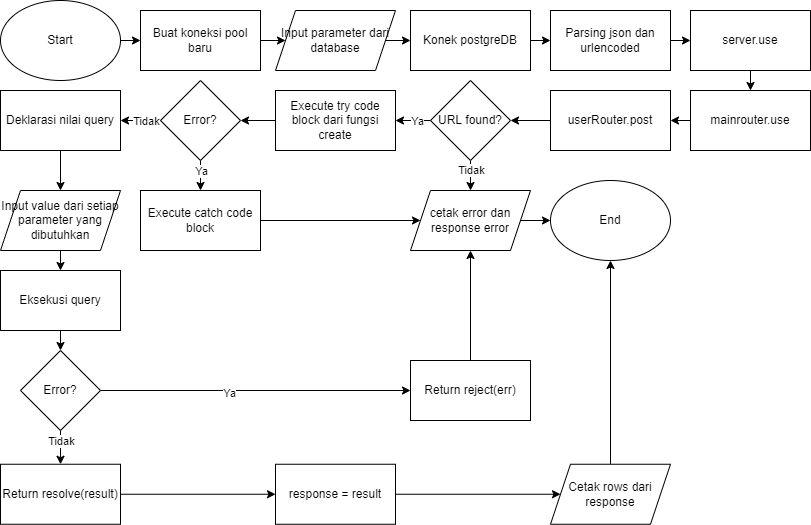

The diagram above was exported from draw.io. Its source (the exported page's mxGraphModel, read from the mxfile embedded in the PNG):
<mxGraphModel dx="1497" dy="742" grid="1" gridSize="10" guides="1" tooltips="1" connect="1" arrows="1" fold="1" page="1" pageScale="1" pageWidth="850" pageHeight="1100" math="0" shadow="0">
  <root>
    <mxCell id="0" />
    <mxCell id="1" parent="0" />
    <mxCell id="0rNsNrXMa3GolXgDGqlo-1" style="edgeStyle=orthogonalEdgeStyle;rounded=0;orthogonalLoop=1;jettySize=auto;html=1;exitX=1;exitY=0.5;exitDx=0;exitDy=0;entryX=0;entryY=0.5;entryDx=0;entryDy=0;" parent="1" source="0rNsNrXMa3GolXgDGqlo-2" target="0rNsNrXMa3GolXgDGqlo-4" edge="1">
      <mxGeometry relative="1" as="geometry" />
    </mxCell>
    <mxCell id="0rNsNrXMa3GolXgDGqlo-2" value="Start" style="ellipse;whiteSpace=wrap;html=1;" parent="1" vertex="1">
      <mxGeometry x="10" y="10" width="120" height="80" as="geometry" />
    </mxCell>
    <mxCell id="0rNsNrXMa3GolXgDGqlo-3" style="edgeStyle=orthogonalEdgeStyle;rounded=0;orthogonalLoop=1;jettySize=auto;html=1;exitX=1;exitY=0.5;exitDx=0;exitDy=0;entryX=0;entryY=0.5;entryDx=0;entryDy=0;" parent="1" source="0rNsNrXMa3GolXgDGqlo-4" target="0rNsNrXMa3GolXgDGqlo-6" edge="1">
      <mxGeometry relative="1" as="geometry" />
    </mxCell>
    <mxCell id="0rNsNrXMa3GolXgDGqlo-4" value="Buat koneksi pool baru" style="rounded=0;whiteSpace=wrap;html=1;" parent="1" vertex="1">
      <mxGeometry x="150" y="20" width="120" height="60" as="geometry" />
    </mxCell>
    <mxCell id="0rNsNrXMa3GolXgDGqlo-5" style="edgeStyle=orthogonalEdgeStyle;rounded=0;orthogonalLoop=1;jettySize=auto;html=1;exitX=1;exitY=0.5;exitDx=0;exitDy=0;entryX=0;entryY=0.5;entryDx=0;entryDy=0;" parent="1" source="0rNsNrXMa3GolXgDGqlo-6" target="0rNsNrXMa3GolXgDGqlo-8" edge="1">
      <mxGeometry relative="1" as="geometry" />
    </mxCell>
    <mxCell id="0rNsNrXMa3GolXgDGqlo-6" value="Input parameter dari database" style="shape=parallelogram;perimeter=parallelogramPerimeter;whiteSpace=wrap;html=1;fixedSize=1;" parent="1" vertex="1">
      <mxGeometry x="285" y="20" width="120" height="60" as="geometry" />
    </mxCell>
    <mxCell id="0rNsNrXMa3GolXgDGqlo-7" style="edgeStyle=orthogonalEdgeStyle;rounded=0;orthogonalLoop=1;jettySize=auto;html=1;exitX=1;exitY=0.5;exitDx=0;exitDy=0;entryX=0;entryY=0.5;entryDx=0;entryDy=0;" parent="1" source="0rNsNrXMa3GolXgDGqlo-8" target="0rNsNrXMa3GolXgDGqlo-10" edge="1">
      <mxGeometry relative="1" as="geometry" />
    </mxCell>
    <mxCell id="0rNsNrXMa3GolXgDGqlo-8" value="Konek postgreDB" style="rounded=0;whiteSpace=wrap;html=1;" parent="1" vertex="1">
      <mxGeometry x="420" y="20" width="120" height="60" as="geometry" />
    </mxCell>
    <mxCell id="0rNsNrXMa3GolXgDGqlo-9" style="edgeStyle=orthogonalEdgeStyle;rounded=0;orthogonalLoop=1;jettySize=auto;html=1;exitX=1;exitY=0.5;exitDx=0;exitDy=0;entryX=0;entryY=0.5;entryDx=0;entryDy=0;" parent="1" source="0rNsNrXMa3GolXgDGqlo-10" target="0rNsNrXMa3GolXgDGqlo-12" edge="1">
      <mxGeometry relative="1" as="geometry" />
    </mxCell>
    <mxCell id="0rNsNrXMa3GolXgDGqlo-10" value="Parsing json dan urlencoded" style="rounded=0;whiteSpace=wrap;html=1;" parent="1" vertex="1">
      <mxGeometry x="560" y="20" width="120" height="60" as="geometry" />
    </mxCell>
    <mxCell id="0rNsNrXMa3GolXgDGqlo-11" style="edgeStyle=orthogonalEdgeStyle;rounded=0;orthogonalLoop=1;jettySize=auto;html=1;exitX=0.5;exitY=1;exitDx=0;exitDy=0;entryX=0.5;entryY=0;entryDx=0;entryDy=0;" parent="1" source="0rNsNrXMa3GolXgDGqlo-12" target="0rNsNrXMa3GolXgDGqlo-14" edge="1">
      <mxGeometry relative="1" as="geometry" />
    </mxCell>
    <mxCell id="0rNsNrXMa3GolXgDGqlo-12" value="server.use" style="rounded=0;whiteSpace=wrap;html=1;" parent="1" vertex="1">
      <mxGeometry x="700" y="20" width="120" height="60" as="geometry" />
    </mxCell>
    <mxCell id="0rNsNrXMa3GolXgDGqlo-13" style="edgeStyle=orthogonalEdgeStyle;rounded=0;orthogonalLoop=1;jettySize=auto;html=1;exitX=0;exitY=0.5;exitDx=0;exitDy=0;entryX=1;entryY=0.5;entryDx=0;entryDy=0;" parent="1" source="0rNsNrXMa3GolXgDGqlo-14" target="0rNsNrXMa3GolXgDGqlo-16" edge="1">
      <mxGeometry relative="1" as="geometry" />
    </mxCell>
    <mxCell id="0rNsNrXMa3GolXgDGqlo-14" value="mainrouter.use" style="rounded=0;whiteSpace=wrap;html=1;" parent="1" vertex="1">
      <mxGeometry x="700" y="100" width="120" height="60" as="geometry" />
    </mxCell>
    <mxCell id="0rNsNrXMa3GolXgDGqlo-15" style="edgeStyle=orthogonalEdgeStyle;rounded=0;orthogonalLoop=1;jettySize=auto;html=1;exitX=0;exitY=0.5;exitDx=0;exitDy=0;entryX=1;entryY=0.5;entryDx=0;entryDy=0;" parent="1" source="0rNsNrXMa3GolXgDGqlo-16" target="0rNsNrXMa3GolXgDGqlo-30" edge="1">
      <mxGeometry relative="1" as="geometry" />
    </mxCell>
    <mxCell id="0rNsNrXMa3GolXgDGqlo-16" value="userRouter.post" style="rounded=0;whiteSpace=wrap;html=1;" parent="1" vertex="1">
      <mxGeometry x="560" y="100" width="120" height="60" as="geometry" />
    </mxCell>
    <mxCell id="0rNsNrXMa3GolXgDGqlo-17" style="edgeStyle=orthogonalEdgeStyle;rounded=0;orthogonalLoop=1;jettySize=auto;html=1;exitX=0;exitY=0.5;exitDx=0;exitDy=0;entryX=1;entryY=0.5;entryDx=0;entryDy=0;" parent="1" source="0rNsNrXMa3GolXgDGqlo-18" target="0rNsNrXMa3GolXgDGqlo-23" edge="1">
      <mxGeometry relative="1" as="geometry" />
    </mxCell>
    <mxCell id="0rNsNrXMa3GolXgDGqlo-18" value="Execute try code block dari fungsi create" style="rounded=0;whiteSpace=wrap;html=1;" parent="1" vertex="1">
      <mxGeometry x="285" y="100" width="120" height="60" as="geometry" />
    </mxCell>
    <mxCell id="0rNsNrXMa3GolXgDGqlo-19" style="edgeStyle=orthogonalEdgeStyle;rounded=0;orthogonalLoop=1;jettySize=auto;html=1;exitX=0;exitY=0.5;exitDx=0;exitDy=0;entryX=1;entryY=0.5;entryDx=0;entryDy=0;" parent="1" source="0rNsNrXMa3GolXgDGqlo-23" target="0rNsNrXMa3GolXgDGqlo-35" edge="1">
      <mxGeometry relative="1" as="geometry">
        <mxPoint x="130" y="120" as="targetPoint" />
      </mxGeometry>
    </mxCell>
    <mxCell id="0rNsNrXMa3GolXgDGqlo-20" value="Tidak" style="edgeLabel;html=1;align=center;verticalAlign=middle;resizable=0;points=[];" parent="0rNsNrXMa3GolXgDGqlo-19" connectable="0" vertex="1">
      <mxGeometry x="-0.2778" relative="1" as="geometry">
        <mxPoint as="offset" />
      </mxGeometry>
    </mxCell>
    <mxCell id="0rNsNrXMa3GolXgDGqlo-21" style="edgeStyle=orthogonalEdgeStyle;rounded=0;orthogonalLoop=1;jettySize=auto;html=1;exitX=0.5;exitY=1;exitDx=0;exitDy=0;entryX=0.5;entryY=0;entryDx=0;entryDy=0;" parent="1" source="0rNsNrXMa3GolXgDGqlo-23" target="0rNsNrXMa3GolXgDGqlo-25" edge="1">
      <mxGeometry relative="1" as="geometry" />
    </mxCell>
    <mxCell id="0rNsNrXMa3GolXgDGqlo-22" value="Ya" style="edgeLabel;html=1;align=center;verticalAlign=middle;resizable=0;points=[];" parent="0rNsNrXMa3GolXgDGqlo-21" connectable="0" vertex="1">
      <mxGeometry x="-0.3039" relative="1" as="geometry">
        <mxPoint as="offset" />
      </mxGeometry>
    </mxCell>
    <mxCell id="0rNsNrXMa3GolXgDGqlo-23" value="Error?" style="rhombus;whiteSpace=wrap;html=1;" parent="1" vertex="1">
      <mxGeometry x="170" y="90" width="80" height="80" as="geometry" />
    </mxCell>
    <mxCell id="0rNsNrXMa3GolXgDGqlo-24" style="edgeStyle=orthogonalEdgeStyle;rounded=0;orthogonalLoop=1;jettySize=auto;html=1;exitX=1;exitY=0.5;exitDx=0;exitDy=0;entryX=0;entryY=0.5;entryDx=0;entryDy=0;" parent="1" source="0rNsNrXMa3GolXgDGqlo-25" target="0rNsNrXMa3GolXgDGqlo-32" edge="1">
      <mxGeometry relative="1" as="geometry" />
    </mxCell>
    <mxCell id="0rNsNrXMa3GolXgDGqlo-25" value="Execute catch code block" style="rounded=0;whiteSpace=wrap;html=1;" parent="1" vertex="1">
      <mxGeometry x="150" y="200" width="120" height="60" as="geometry" />
    </mxCell>
    <mxCell id="0rNsNrXMa3GolXgDGqlo-26" style="edgeStyle=orthogonalEdgeStyle;rounded=0;orthogonalLoop=1;jettySize=auto;html=1;exitX=0;exitY=0.5;exitDx=0;exitDy=0;entryX=1;entryY=0.5;entryDx=0;entryDy=0;" parent="1" source="0rNsNrXMa3GolXgDGqlo-30" target="0rNsNrXMa3GolXgDGqlo-18" edge="1">
      <mxGeometry relative="1" as="geometry" />
    </mxCell>
    <mxCell id="0rNsNrXMa3GolXgDGqlo-27" value="Ya" style="edgeLabel;html=1;align=center;verticalAlign=middle;resizable=0;points=[];" parent="0rNsNrXMa3GolXgDGqlo-26" connectable="0" vertex="1">
      <mxGeometry x="-0.219" relative="1" as="geometry">
        <mxPoint as="offset" />
      </mxGeometry>
    </mxCell>
    <mxCell id="0rNsNrXMa3GolXgDGqlo-28" style="edgeStyle=orthogonalEdgeStyle;rounded=0;orthogonalLoop=1;jettySize=auto;html=1;exitX=0.5;exitY=1;exitDx=0;exitDy=0;entryX=0.5;entryY=0;entryDx=0;entryDy=0;" parent="1" source="0rNsNrXMa3GolXgDGqlo-30" target="0rNsNrXMa3GolXgDGqlo-32" edge="1">
      <mxGeometry relative="1" as="geometry">
        <mxPoint x="500" y="200" as="targetPoint" />
      </mxGeometry>
    </mxCell>
    <mxCell id="0rNsNrXMa3GolXgDGqlo-29" value="Tidak" style="edgeLabel;html=1;align=center;verticalAlign=middle;resizable=0;points=[];" parent="0rNsNrXMa3GolXgDGqlo-28" connectable="0" vertex="1">
      <mxGeometry x="-0.3667" relative="1" as="geometry">
        <mxPoint as="offset" />
      </mxGeometry>
    </mxCell>
    <mxCell id="0rNsNrXMa3GolXgDGqlo-30" value="URL found?" style="rhombus;whiteSpace=wrap;html=1;" parent="1" vertex="1">
      <mxGeometry x="440" y="90" width="80" height="80" as="geometry" />
    </mxCell>
    <mxCell id="0rNsNrXMa3GolXgDGqlo-31" style="edgeStyle=orthogonalEdgeStyle;rounded=0;orthogonalLoop=1;jettySize=auto;html=1;exitX=1;exitY=0.5;exitDx=0;exitDy=0;entryX=0;entryY=0.5;entryDx=0;entryDy=0;" parent="1" source="0rNsNrXMa3GolXgDGqlo-32" target="0rNsNrXMa3GolXgDGqlo-33" edge="1">
      <mxGeometry relative="1" as="geometry" />
    </mxCell>
    <mxCell id="0rNsNrXMa3GolXgDGqlo-32" value="cetak error dan response error" style="shape=parallelogram;perimeter=parallelogramPerimeter;whiteSpace=wrap;html=1;fixedSize=1;" parent="1" vertex="1">
      <mxGeometry x="420" y="200" width="120" height="60" as="geometry" />
    </mxCell>
    <mxCell id="0rNsNrXMa3GolXgDGqlo-33" value="End" style="ellipse;whiteSpace=wrap;html=1;" parent="1" vertex="1">
      <mxGeometry x="560" y="190" width="120" height="80" as="geometry" />
    </mxCell>
    <mxCell id="0rNsNrXMa3GolXgDGqlo-34" style="edgeStyle=orthogonalEdgeStyle;rounded=0;orthogonalLoop=1;jettySize=auto;html=1;exitX=0.5;exitY=1;exitDx=0;exitDy=0;entryX=0.5;entryY=0;entryDx=0;entryDy=0;" parent="1" source="0rNsNrXMa3GolXgDGqlo-35" target="0rNsNrXMa3GolXgDGqlo-51" edge="1">
      <mxGeometry relative="1" as="geometry" />
    </mxCell>
    <mxCell id="0rNsNrXMa3GolXgDGqlo-35" value="Deklarasi nilai query" style="rounded=0;whiteSpace=wrap;html=1;" parent="1" vertex="1">
      <mxGeometry x="10" y="100" width="120" height="60" as="geometry" />
    </mxCell>
    <mxCell id="0rNsNrXMa3GolXgDGqlo-36" style="edgeStyle=orthogonalEdgeStyle;rounded=0;orthogonalLoop=1;jettySize=auto;html=1;exitX=0.5;exitY=1;exitDx=0;exitDy=0;entryX=0.5;entryY=0;entryDx=0;entryDy=0;" parent="1" source="0rNsNrXMa3GolXgDGqlo-37" target="0rNsNrXMa3GolXgDGqlo-41" edge="1">
      <mxGeometry relative="1" as="geometry" />
    </mxCell>
    <mxCell id="0rNsNrXMa3GolXgDGqlo-37" value="Eksekusi query" style="rounded=0;whiteSpace=wrap;html=1;" parent="1" vertex="1">
      <mxGeometry x="10" y="280" width="120" height="60" as="geometry" />
    </mxCell>
    <mxCell id="0rNsNrXMa3GolXgDGqlo-38" style="edgeStyle=orthogonalEdgeStyle;rounded=0;orthogonalLoop=1;jettySize=auto;html=1;exitX=1;exitY=0.5;exitDx=0;exitDy=0;entryX=0;entryY=0.5;entryDx=0;entryDy=0;" parent="1" source="0rNsNrXMa3GolXgDGqlo-41" target="0rNsNrXMa3GolXgDGqlo-45" edge="1">
      <mxGeometry relative="1" as="geometry" />
    </mxCell>
    <mxCell id="0rNsNrXMa3GolXgDGqlo-39" value="Ya" style="edgeLabel;html=1;align=center;verticalAlign=middle;resizable=0;points=[];" parent="0rNsNrXMa3GolXgDGqlo-38" connectable="0" vertex="1">
      <mxGeometry x="-0.1725" y="-2" relative="1" as="geometry">
        <mxPoint as="offset" />
      </mxGeometry>
    </mxCell>
    <mxCell id="0rNsNrXMa3GolXgDGqlo-40" style="edgeStyle=orthogonalEdgeStyle;rounded=0;orthogonalLoop=1;jettySize=auto;html=1;exitX=0.5;exitY=1;exitDx=0;exitDy=0;entryX=0.5;entryY=0;entryDx=0;entryDy=0;" parent="1" source="0rNsNrXMa3GolXgDGqlo-41" target="0rNsNrXMa3GolXgDGqlo-43" edge="1">
      <mxGeometry relative="1" as="geometry" />
    </mxCell>
    <mxCell id="gOaMbOgS6TLbOY_FlyY2-1" value="Tidak" style="edgeLabel;html=1;align=center;verticalAlign=middle;resizable=0;points=[];" vertex="1" connectable="0" parent="0rNsNrXMa3GolXgDGqlo-40">
      <mxGeometry x="-0.3658" relative="1" as="geometry">
        <mxPoint as="offset" />
      </mxGeometry>
    </mxCell>
    <mxCell id="0rNsNrXMa3GolXgDGqlo-41" value="Error?" style="rhombus;whiteSpace=wrap;html=1;" parent="1" vertex="1">
      <mxGeometry x="30" y="360" width="80" height="80" as="geometry" />
    </mxCell>
    <mxCell id="0rNsNrXMa3GolXgDGqlo-42" style="edgeStyle=orthogonalEdgeStyle;rounded=0;orthogonalLoop=1;jettySize=auto;html=1;exitX=1;exitY=0.5;exitDx=0;exitDy=0;entryX=0;entryY=0.5;entryDx=0;entryDy=0;" parent="1" source="0rNsNrXMa3GolXgDGqlo-43" target="0rNsNrXMa3GolXgDGqlo-49" edge="1">
      <mxGeometry relative="1" as="geometry" />
    </mxCell>
    <mxCell id="0rNsNrXMa3GolXgDGqlo-43" value="Return resolve(result)" style="rounded=0;whiteSpace=wrap;html=1;" parent="1" vertex="1">
      <mxGeometry x="10" y="473.75" width="120" height="60" as="geometry" />
    </mxCell>
    <mxCell id="0rNsNrXMa3GolXgDGqlo-44" style="edgeStyle=orthogonalEdgeStyle;rounded=0;orthogonalLoop=1;jettySize=auto;html=1;exitX=0.5;exitY=0;exitDx=0;exitDy=0;entryX=0.5;entryY=1;entryDx=0;entryDy=0;" parent="1" source="0rNsNrXMa3GolXgDGqlo-45" target="0rNsNrXMa3GolXgDGqlo-32" edge="1">
      <mxGeometry relative="1" as="geometry" />
    </mxCell>
    <mxCell id="0rNsNrXMa3GolXgDGqlo-45" value="Return reject(err)" style="rounded=0;whiteSpace=wrap;html=1;" parent="1" vertex="1">
      <mxGeometry x="420" y="370" width="120" height="60" as="geometry" />
    </mxCell>
    <mxCell id="0rNsNrXMa3GolXgDGqlo-46" style="edgeStyle=orthogonalEdgeStyle;rounded=0;orthogonalLoop=1;jettySize=auto;html=1;exitX=0.5;exitY=0;exitDx=0;exitDy=0;entryX=0.5;entryY=1;entryDx=0;entryDy=0;" parent="1" source="0rNsNrXMa3GolXgDGqlo-47" target="0rNsNrXMa3GolXgDGqlo-33" edge="1">
      <mxGeometry relative="1" as="geometry" />
    </mxCell>
    <mxCell id="0rNsNrXMa3GolXgDGqlo-47" value="Cetak rows dari response" style="shape=parallelogram;perimeter=parallelogramPerimeter;whiteSpace=wrap;html=1;fixedSize=1;" parent="1" vertex="1">
      <mxGeometry x="560" y="473.75" width="120" height="60" as="geometry" />
    </mxCell>
    <mxCell id="0rNsNrXMa3GolXgDGqlo-48" style="edgeStyle=orthogonalEdgeStyle;rounded=0;orthogonalLoop=1;jettySize=auto;html=1;exitX=1;exitY=0.5;exitDx=0;exitDy=0;entryX=0;entryY=0.5;entryDx=0;entryDy=0;" parent="1" source="0rNsNrXMa3GolXgDGqlo-49" target="0rNsNrXMa3GolXgDGqlo-47" edge="1">
      <mxGeometry relative="1" as="geometry" />
    </mxCell>
    <mxCell id="0rNsNrXMa3GolXgDGqlo-49" value="response = result" style="rounded=0;whiteSpace=wrap;html=1;" parent="1" vertex="1">
      <mxGeometry x="285" y="473.75" width="120" height="60" as="geometry" />
    </mxCell>
    <mxCell id="0rNsNrXMa3GolXgDGqlo-50" style="edgeStyle=orthogonalEdgeStyle;rounded=0;orthogonalLoop=1;jettySize=auto;html=1;exitX=0.5;exitY=1;exitDx=0;exitDy=0;entryX=0.5;entryY=0;entryDx=0;entryDy=0;" parent="1" source="0rNsNrXMa3GolXgDGqlo-51" target="0rNsNrXMa3GolXgDGqlo-37" edge="1">
      <mxGeometry relative="1" as="geometry" />
    </mxCell>
    <mxCell id="0rNsNrXMa3GolXgDGqlo-51" value="Input value dari setiap parameter yang dibutuhkan" style="shape=parallelogram;perimeter=parallelogramPerimeter;whiteSpace=wrap;html=1;fixedSize=1;" parent="1" vertex="1">
      <mxGeometry x="10" y="200" width="120" height="60" as="geometry" />
    </mxCell>
  </root>
</mxGraphModel>